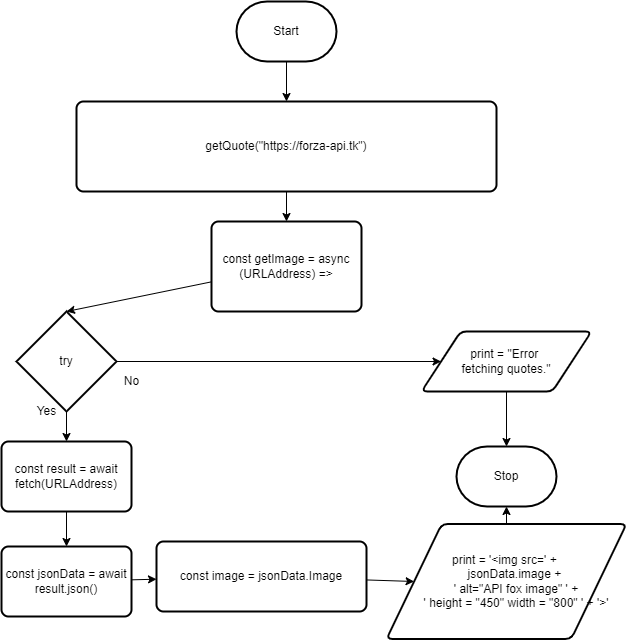

The diagram above was exported from draw.io. Its source (the exported page's mxGraphModel, read from the mxfile embedded in the PNG):
<mxGraphModel dx="2553" dy="1110" grid="1" gridSize="10" guides="1" tooltips="1" connect="1" arrows="1" fold="1" page="1" pageScale="1" pageWidth="827" pageHeight="1169" math="0" shadow="0">
  <root>
    <mxCell id="0" />
    <mxCell id="1" parent="0" />
    <mxCell id="4" style="edgeStyle=none;html=1;entryX=0.5;entryY=0;entryDx=0;entryDy=0;" parent="1" source="2" target="3" edge="1">
      <mxGeometry relative="1" as="geometry" />
    </mxCell>
    <mxCell id="2" value="Start" style="strokeWidth=2;html=1;shape=mxgraph.flowchart.terminator;whiteSpace=wrap;" parent="1" vertex="1">
      <mxGeometry x="350" y="40" width="100" height="60" as="geometry" />
    </mxCell>
    <mxCell id="6" style="edgeStyle=none;html=1;entryX=0.5;entryY=0;entryDx=0;entryDy=0;" parent="1" source="3" target="5" edge="1">
      <mxGeometry relative="1" as="geometry" />
    </mxCell>
    <mxCell id="3" value="getQuote(&quot;https://forza-api.tk&quot;)" style="rounded=1;whiteSpace=wrap;html=1;absoluteArcSize=1;arcSize=14;strokeWidth=2;" parent="1" vertex="1">
      <mxGeometry x="190" y="140" width="420" height="90" as="geometry" />
    </mxCell>
    <mxCell id="8" style="edgeStyle=none;html=1;entryX=0.5;entryY=0;entryDx=0;entryDy=0;entryPerimeter=0;" parent="1" source="5" target="7" edge="1">
      <mxGeometry relative="1" as="geometry">
        <mxPoint x="180" y="340" as="targetPoint" />
      </mxGeometry>
    </mxCell>
    <mxCell id="5" value="const getImage = async (URLAddress) =&amp;gt;" style="rounded=1;whiteSpace=wrap;html=1;absoluteArcSize=1;arcSize=14;strokeWidth=2;" parent="1" vertex="1">
      <mxGeometry x="325" y="260" width="150" height="90" as="geometry" />
    </mxCell>
    <mxCell id="11" style="edgeStyle=none;html=1;entryX=0.5;entryY=0;entryDx=0;entryDy=0;" parent="1" source="7" target="9" edge="1">
      <mxGeometry relative="1" as="geometry" />
    </mxCell>
    <mxCell id="25" style="edgeStyle=none;html=1;entryX=0;entryY=0.5;entryDx=0;entryDy=0;" parent="1" source="7" target="24" edge="1">
      <mxGeometry relative="1" as="geometry" />
    </mxCell>
    <mxCell id="7" value="try" style="strokeWidth=2;html=1;shape=mxgraph.flowchart.decision;whiteSpace=wrap;" parent="1" vertex="1">
      <mxGeometry x="130" y="350" width="100" height="100" as="geometry" />
    </mxCell>
    <mxCell id="13" style="edgeStyle=none;html=1;entryX=0.5;entryY=0;entryDx=0;entryDy=0;" parent="1" source="9" target="10" edge="1">
      <mxGeometry relative="1" as="geometry" />
    </mxCell>
    <mxCell id="9" value="const result = await fetch(URLAddress)" style="rounded=1;whiteSpace=wrap;html=1;absoluteArcSize=1;arcSize=14;strokeWidth=2;" parent="1" vertex="1">
      <mxGeometry x="115" y="480" width="130" height="70" as="geometry" />
    </mxCell>
    <mxCell id="28" style="edgeStyle=none;html=1;" edge="1" parent="1" source="10" target="18">
      <mxGeometry relative="1" as="geometry" />
    </mxCell>
    <mxCell id="10" value="const jsonData = await result.json()" style="rounded=1;whiteSpace=wrap;html=1;absoluteArcSize=1;arcSize=14;strokeWidth=2;" parent="1" vertex="1">
      <mxGeometry x="115" y="585" width="130" height="70" as="geometry" />
    </mxCell>
    <mxCell id="12" value="Yes" style="text;html=1;align=center;verticalAlign=middle;resizable=0;points=[];autosize=1;strokeColor=none;fillColor=none;" parent="1" vertex="1">
      <mxGeometry x="140" y="440" width="40" height="20" as="geometry" />
    </mxCell>
    <mxCell id="21" style="edgeStyle=none;html=1;entryX=0;entryY=0.5;entryDx=0;entryDy=0;" parent="1" source="18" target="20" edge="1">
      <mxGeometry relative="1" as="geometry" />
    </mxCell>
    <mxCell id="18" value="const image = jsonData.Image" style="rounded=1;whiteSpace=wrap;html=1;absoluteArcSize=1;arcSize=14;strokeWidth=2;" parent="1" vertex="1">
      <mxGeometry x="270" y="580" width="210" height="70" as="geometry" />
    </mxCell>
    <mxCell id="23" style="edgeStyle=none;html=1;entryX=0.5;entryY=1;entryDx=0;entryDy=0;entryPerimeter=0;" parent="1" source="20" target="22" edge="1">
      <mxGeometry relative="1" as="geometry" />
    </mxCell>
    <mxCell id="20" value="print =&amp;nbsp;&lt;span&gt;'&amp;lt;img src=' +&amp;nbsp;&lt;/span&gt;&lt;div&gt;&amp;nbsp; &amp;nbsp; &amp;nbsp; jsonData.image +&amp;nbsp;&lt;/div&gt;&lt;div&gt;&amp;nbsp; &amp;nbsp; &amp;nbsp; ' alt=&quot;API fox image&quot; ' +&lt;/div&gt;&lt;div&gt;&amp;nbsp; &amp;nbsp; &amp;nbsp; ' height = &quot;450&quot; width = &quot;800&quot; ' +&amp;nbsp;&lt;span&gt;'&amp;gt;'&lt;/span&gt;&lt;/div&gt;" style="shape=parallelogram;html=1;strokeWidth=2;perimeter=parallelogramPerimeter;whiteSpace=wrap;rounded=1;arcSize=12;size=0.23;" parent="1" vertex="1">
      <mxGeometry x="500" y="562.5" width="240" height="115" as="geometry" />
    </mxCell>
    <mxCell id="22" value="Stop" style="strokeWidth=2;html=1;shape=mxgraph.flowchart.terminator;whiteSpace=wrap;" parent="1" vertex="1">
      <mxGeometry x="570" y="485" width="100" height="60" as="geometry" />
    </mxCell>
    <mxCell id="26" style="edgeStyle=none;html=1;entryX=0.5;entryY=0;entryDx=0;entryDy=0;entryPerimeter=0;" parent="1" source="24" target="22" edge="1">
      <mxGeometry relative="1" as="geometry" />
    </mxCell>
    <mxCell id="24" value="print = &quot;Error &lt;br&gt;fetching quotes.&quot;" style="shape=parallelogram;html=1;strokeWidth=2;perimeter=parallelogramPerimeter;whiteSpace=wrap;rounded=1;arcSize=12;size=0.23;" parent="1" vertex="1">
      <mxGeometry x="535" y="370" width="170" height="60" as="geometry" />
    </mxCell>
    <mxCell id="27" value="No" style="text;html=1;align=center;verticalAlign=middle;resizable=0;points=[];autosize=1;strokeColor=none;fillColor=none;" parent="1" vertex="1">
      <mxGeometry x="230" y="410" width="30" height="20" as="geometry" />
    </mxCell>
  </root>
</mxGraphModel>